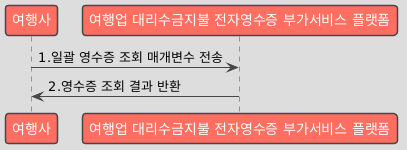

The diagram above was rendered by PlantUML. Its source (embedded in the PNG):
@startuml
!theme toy

participant "여행사" as Business
participant "여행업 대리수금지불 전자영수증 부가서비스 플랫폼" as Platform

Business -> Platform : 1.일괄 영수증 조회 매개변수 전송
Platform -> Business : 2.영수증 조회 결과 반환
@enduml